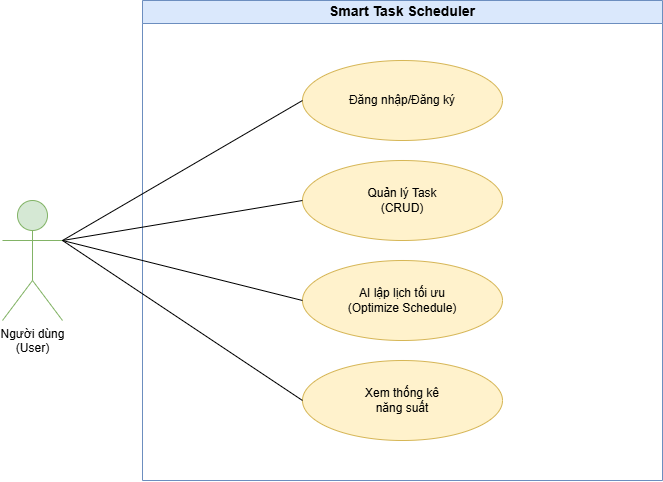

The diagram above was exported from draw.io. Its source (the exported page's mxGraphModel, read from the mxfile embedded in the PNG):
<mxGraphModel dx="645" dy="662" grid="1" gridSize="10" guides="1" tooltips="1" connect="1" arrows="1" fold="1" page="1" pageScale="1" pageWidth="1169" pageHeight="827" math="0" shadow="0">
  <root>
    <mxCell id="0" />
    <mxCell id="1" parent="0" />
    <mxCell id="2" value="Smart Task Scheduler" style="swimlane;whiteSpace=wrap;html=1;fillColor=#dae8fc;strokeColor=#6c8ebf;fontSize=14;fontStyle=1" parent="1" vertex="1">
      <mxGeometry x="320" y="120" width="520" height="480" as="geometry" />
    </mxCell>
    <mxCell id="3" value="Đăng nhập/Đăng ký" style="ellipse;whiteSpace=wrap;html=1;fillColor=#fff2cc;strokeColor=#d6b656;" parent="2" vertex="1">
      <mxGeometry x="160" y="60" width="200" height="80" as="geometry" />
    </mxCell>
    <mxCell id="4" value="Quản lý Task&lt;br&gt;(CRUD)" style="ellipse;whiteSpace=wrap;html=1;fillColor=#fff2cc;strokeColor=#d6b656;" parent="2" vertex="1">
      <mxGeometry x="160" y="160" width="200" height="80" as="geometry" />
    </mxCell>
    <mxCell id="5" value="AI lập lịch tối ưu&lt;br&gt;(Optimize Schedule)" style="ellipse;whiteSpace=wrap;html=1;fillColor=#fff2cc;strokeColor=#d6b656;" parent="2" vertex="1">
      <mxGeometry x="160" y="260" width="200" height="80" as="geometry" />
    </mxCell>
    <mxCell id="6" value="Xem thống kê&lt;br&gt;năng suất" style="ellipse;whiteSpace=wrap;html=1;fillColor=#fff2cc;strokeColor=#d6b656;" parent="2" vertex="1">
      <mxGeometry x="160" y="360" width="200" height="80" as="geometry" />
    </mxCell>
    <mxCell id="7" value="Người dùng&lt;br&gt;(User)" style="shape=umlActor;verticalLabelPosition=bottom;verticalAlign=top;html=1;outlineConnect=0;fillColor=#d5e8d4;strokeColor=#82b366;" parent="1" vertex="1">
      <mxGeometry x="180" y="320" width="60" height="120" as="geometry" />
    </mxCell>
    <mxCell id="8" value="" style="endArrow=none;html=1;rounded=0;exitX=1;exitY=0.3333333333333333;exitDx=0;exitDy=0;exitPerimeter=0;entryX=0;entryY=0.5;entryDx=0;entryDy=0;" parent="1" source="7" target="3" edge="1">
      <mxGeometry width="50" height="50" relative="1" as="geometry">
        <mxPoint x="400" y="400" as="sourcePoint" />
        <mxPoint x="450" y="350" as="targetPoint" />
      </mxGeometry>
    </mxCell>
    <mxCell id="9" value="" style="endArrow=none;html=1;rounded=0;exitX=1;exitY=0.3333333333333333;exitDx=0;exitDy=0;exitPerimeter=0;entryX=0;entryY=0.5;entryDx=0;entryDy=0;" parent="1" source="7" target="4" edge="1">
      <mxGeometry width="50" height="50" relative="1" as="geometry">
        <mxPoint x="250" y="360" as="sourcePoint" />
        <mxPoint x="490" y="230" as="targetPoint" />
      </mxGeometry>
    </mxCell>
    <mxCell id="10" value="" style="endArrow=none;html=1;rounded=0;exitX=1;exitY=0.3333333333333333;exitDx=0;exitDy=0;exitPerimeter=0;entryX=0;entryY=0.5;entryDx=0;entryDy=0;" parent="1" source="7" target="5" edge="1">
      <mxGeometry width="50" height="50" relative="1" as="geometry">
        <mxPoint x="250" y="360" as="sourcePoint" />
        <mxPoint x="490" y="330" as="targetPoint" />
      </mxGeometry>
    </mxCell>
    <mxCell id="11" value="" style="endArrow=none;html=1;rounded=0;exitX=1;exitY=0.3333333333333333;exitDx=0;exitDy=0;exitPerimeter=0;entryX=0;entryY=0.5;entryDx=0;entryDy=0;" parent="1" source="7" target="6" edge="1">
      <mxGeometry width="50" height="50" relative="1" as="geometry">
        <mxPoint x="250" y="360" as="sourcePoint" />
        <mxPoint x="490" y="430" as="targetPoint" />
      </mxGeometry>
    </mxCell>
  </root>
</mxGraphModel>